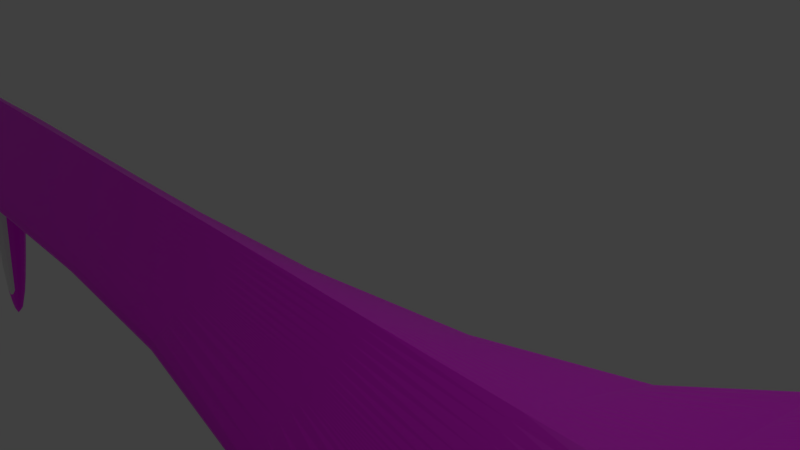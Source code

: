 # Source: ship1.blend  (saved by Blender 2.79.0; exported with 4.5.12 LTS)
import bpy
from mathutils import Matrix  # noqa: F401  (used for matrix-valued properties, if any)

bpy.ops.wm.read_factory_settings(use_empty=True)
scene = bpy.context.scene
scene.name = 'Scene'

# ---- collections
col_collection_1 = bpy.data.collections.new('Collection 1'); scene.collection.children.link(col_collection_1)
col_collection_2 = bpy.data.collections.new('Collection 2'); scene.collection.children.link(col_collection_2)

# ---- images (referenced by path relative to the original .blend; pixels are not part of the script)
import os
ASSET_DIR = os.environ.get("B2B_ASSET_DIR", "")  # directory of the original .blend (textures are referenced by path, not embedded)
HERE = os.path.dirname(os.path.abspath(__file__))  # packed textures are extracted next to this script under _unpacked/

def load_image(name, relpath, width, height, colorspace="sRGB"):
    """Load a texture the original file referenced (path relative to the .blend, or extracted next to this script)."""
    p = next((c for c in (os.path.join(HERE, relpath), os.path.join(ASSET_DIR, relpath)) if relpath and os.path.exists(c)), "")
    if p:
        img = bpy.data.images.load(p, check_existing=True)
        img.name = name
    else:  # same state as the original file: an image datablock whose file is absent (Cycles renders it pink)
        img = bpy.data.images.new(name, width, height)
        img.source = "FILE"
        img.filepath = "//" + (relpath or name)
    img.colorspace_settings.name = colorspace
    return img
img_metalaircraft0051_240_jpg = load_image('MetalAircraft0051_240.jpg', 'MetalAircraft0051_240.jpg', 1024, 1024, 'sRGB')

# ---- materials (node trees are filled in below, after node groups)
mat_base = bpy.data.materials.new('Base')
mat_base.alpha_threshold = 0.0
mat_base.roughness = 0.5
mat_wingsunder = bpy.data.materials.new('WingsUnder')
mat_wingsunder.alpha_threshold = 0.0
mat_wingsunder.roughness = 0.5
mat_cocpit = bpy.data.materials.new('CocPit')
mat_cocpit.alpha_threshold = 0.0
mat_cocpit.roughness = 0.5

# ---- material node trees
mat_base.use_nodes = True; mat_base.node_tree.nodes.clear()
_N = mat_base.node_tree.nodes; _L = mat_base.node_tree.links
n0 = _N.new('ShaderNodeOutputMaterial'); n0.name = 'Material Output'; n0.location = (300, 300)
n1 = _N.new('ShaderNodeBsdfPrincipled'); n1.name = 'Principled BSDF'; n1.location = (65, 317)
n1.width = 150
n1.subsurface_method = 'BURLEY'
n1.inputs[3].default_value = 1.45
n1.inputs[9].default_value = (1.0, 1.0, 1.0)
n2 = _N.new('ShaderNodeTexCoord'); n2.name = 'Texture Coordinate'; n2.location = (-709, 318)
n3 = _N.new('ShaderNodeTexImage'); n3.name = 'Image Texture'; n3.location = (-181, 316)
n3.width = 140
n3.image = img_metalaircraft0051_240_jpg
n4 = _N.new('ShaderNodeMapping'); n4.name = 'Mapping'; n4.location = (-504, 309)
n4.inputs[3].default_value = (10.0, 10.0, 10.0)
_L.new(n1.outputs[0], n0.inputs[0])
_L.new(n4.outputs[0], n3.inputs[0])
_L.new(n2.outputs[2], n4.inputs[0])
_L.new(n3.outputs[0], n1.inputs[0])
n0.is_active_output = True
mat_wingsunder.use_nodes = True; mat_wingsunder.node_tree.nodes.clear()
_N = mat_wingsunder.node_tree.nodes; _L = mat_wingsunder.node_tree.links
n0 = _N.new('ShaderNodeOutputMaterial'); n0.name = 'Material Output'; n0.location = (300, 300)
n1 = _N.new('ShaderNodeBsdfPrincipled'); n1.name = 'Principled BSDF'; n1.location = (51, 354)
n1.width = 150
n1.subsurface_method = 'BURLEY'
n1.inputs[3].default_value = 1.45
n1.inputs[9].default_value = (1.0, 1.0, 1.0)
_L.new(n1.outputs[0], n0.inputs[0])
n0.is_active_output = True
mat_cocpit.use_nodes = True; mat_cocpit.node_tree.nodes.clear()
_N = mat_cocpit.node_tree.nodes; _L = mat_cocpit.node_tree.links
n0 = _N.new('ShaderNodeOutputMaterial'); n0.name = 'Material Output'; n0.location = (300, 300)
n1 = _N.new('ShaderNodeBsdfTransparent'); n1.name = 'Transparent BSDF'; n1.location = (-37, 313)
n1.inputs[0].default_value = (0.272, 1.0, 0.972, 1.0)
_L.new(n1.outputs[0], n0.inputs[0])
n0.is_active_output = True

# ---- world
world_world = bpy.data.worlds.new('World'); scene.world = world_world
world_world.color = (0.05088, 0.05088, 0.05088)
world_world.use_sun_shadow = False
world_world.sun_shadow_jitter_overblur = 0.0
world_world.cycles.sampling_method = 'MANUAL'

# ---- cameras
cam_camera = bpy.data.cameras.new('Camera')
cam_camera.clip_end = 100.0
cam_camera.lens = 35.0
cam_camera.sensor_width = 32.0
cam_camera.sensor_height = 18.0
cam_camera.ortho_scale = 7.314
cam_camera.dof.focus_distance = 0.0

# ---- lights
light_lamp = bpy.data.lights.new('Lamp', 'POINT')
light_lamp.transmission_factor = 0.0
light_lamp.cutoff_distance = 30.0
light_lamp.energy = 100.0
light_lamp.shadow_buffer_clip_start = 1.001
light_lamp.shadow_soft_size = 0.1
light_lamp.shadow_maximum_resolution = 0.006
light_lamp.use_absolute_resolution = True

# ---- meshes
me_plane = bpy.data.meshes.new('Plane')
me_plane.from_pydata([(-1.0, -1.0, 0.0), (1.0, -1.0, 0.0), (18.25, -2.189, 0.4409), (16.56, -10.41, 0.4409), (0.0, -1.0, 0.0), (13.28, -10.41, 0.4409), (-3.296, 0.0, 0.8495), (1.0, 0.0, 0.8495), (0.0, 0.0, 0.8495), (0.0, 0.0, -0.5334), (1.0, 0.0, -0.5867), (12.27, -1.0, 0.0), (12.67, -3.982, 0.4409), (12.27, 0.0, 0.8495), (12.27, 0.0, -0.5867), (12.67, -8.279, 0.0), (12.27, -0.481, 0.4409), (12.67, 0.0, 0.8495), (12.67, 0.0, -0.5867), (13.28, -21.65, 0.0), (0.0, -0.4554, 0.4626), (13.28, 0.0, 0.8495), (13.28, 0.0, -0.5867), (17.21, -21.65, 0.0), (1.0, -0.481, 0.4409), (16.56, 0.0, 0.8495), (16.56, 0.0, -0.5867), (18.25, 2.465e-08, 0.8495), (18.25, -4.55, 0.0), (-2.25, -0.4554, 0.4626), (18.25, 2.465e-08, -0.5867), (20.41, 0.0, 0.07903), (16.9, -4.825, 0.4409), (18.55, -10.41, 1.603), (19.61, -0.6929, 0.4409), (19.61, -1.441, 0.0), (14.92, 0.0, 0.8495), (19.61, 0.0, 0.8495), (19.61, 0.0, -0.5867), (16.9, 0.0, -0.5867), (16.9, 0.0, 0.8495), (14.92, 0.0, -0.5867), (17.55, -10.03, 0.0), (20.26, 0.0, -0.5334), (14.92, -21.65, 0.0), (20.26, -1.441, 0.0), (20.26, 0.0, 0.8495), (20.26, -0.6929, 0.4409), (1.0, -0.4298, 0.4844), (12.27, -0.4298, 0.4844), (12.67, -3.558, 0.4844), (13.28, -9.305, 0.4844), (16.56, -9.305, 0.4844), (18.25, -1.956, 0.4844), (19.61, -0.6192, 0.4844), (18.55, -9.305, 1.647), (16.9, -4.312, 0.4844), (20.26, -0.6192, 0.4844), (20.28, -1.287, 0.008408), (19.36, -10.41, 1.603), (15.74, 0.0, -0.5867), (15.74, 0.0, 0.8495), (15.74, -21.65, 0.0), (19.36, -9.305, 1.647), (-2.106, -0.5182, 0.4093), (20.26, -0.7464, 0.4093), (14.92, -11.22, 0.4093), (19.61, -0.7464, 0.4093), (17.55, -5.198, 0.4093), (17.21, -11.22, 0.4093), (13.28, -11.22, 0.4093), (12.67, -4.29, 0.4093), (12.27, -0.5182, 0.4093), (0.0, -0.5182, 0.4093), (18.25, -2.358, 0.4093), (1.0, -0.5182, 0.4093), (20.27, 0.0, 0.7943), (20.26, -0.667, 0.4503), (15.74, -11.22, 0.4093), (1.0, -0.3902, 0.518), (0.0, -0.3902, 0.518), (0.0, -0.9079, -0.04911), (1.0, -0.9079, -0.04911), (12.27, -0.3902, 0.518), (12.27, -0.9079, -0.04911), (12.67, -3.231, 0.518), (12.67, -7.517, -0.04911), (13.28, -8.448, 0.518), (13.28, -19.66, -0.04911), (16.56, -8.448, 0.518), (16.56, -19.66, -0.04911), (18.25, -1.776, 0.518), (1.0, -0.454, -0.2912), (18.25, -4.131, -0.04911), (19.61, -0.5622, 0.518), (19.61, -1.308, -0.04911), (14.92, -19.66, -0.04911), (14.92, -8.448, 0.518), (16.9, -9.108, -0.04911), (16.9, -3.915, 0.518), (20.26, -0.5622, 0.518), (20.26, -1.308, -0.04911), (20.29, -1.169, 0.01491), (15.74, -19.66, -0.04911), (15.74, -8.448, 0.518), (20.26, -0.6056, 0.4819), (-0.8172, 0.0, -1.03), (1.0, -0.1951, 0.6837), (-2.157, 0.0, -1.03), (0.0, -0.1951, 0.6837), (0.0, -0.454, -0.2912), (12.27, -0.1951, 0.6837), (12.27, -0.454, -0.2912), (12.67, -1.615, 0.6837), (12.67, -3.758, -0.2912), (13.28, -4.224, 0.6837), (13.28, -9.828, -0.2912), (16.56, -4.224, 0.6837), (16.56, -9.828, -0.2912), (18.25, -0.8878, 0.6837), (19.61, -0.2811, 0.6837), (19.61, -0.6539, -0.2912), (14.92, -4.224, 0.6837), (16.9, -4.554, -0.2912), (16.9, -1.957, 0.6837), (20.26, -0.2811, 0.6837), (15.74, -4.224, 0.6837), (20.27, -0.3028, 0.6381), (18.25, -2.066, -0.2912), (14.92, -9.828, -0.2912), (20.26, -0.6539, -0.2912), (20.35, -0.5844, 0.04697), (15.74, -9.828, -0.2912), (-0.9086, -0.639, -0.515), (-2.132, -0.3981, -0.3103), (-2.773, -0.2277, 0.656), (0.0, -0.454, -0.2912), (0.0, 0.0, -0.5334), (1.0, -0.454, -0.2912), (1.0, 0.0, -0.5334), (2.264, -1.13, -1.651), (2.264, -0.9584, -1.742), (2.641, -1.13, -1.651), (2.641, -0.9584, -1.742)], [], [(89, 52, 56, 99), (91, 53, 54, 94), (135, 109, 8, 6), (109, 107, 7, 8), (85, 50, 51, 87), (9, 10, 139, 137), (75, 1, 11, 72), (92, 10, 14, 112), (104, 63, 52, 89), (83, 49, 50, 85), (94, 54, 57, 100), (105, 77, 58, 102), (112, 14, 18, 114), (72, 11, 15, 71), (64, 73, 20, 29), (99, 56, 53, 91), (114, 18, 22, 116), (71, 15, 19, 70), (132, 60, 26, 118), (78, 62, 23, 69), (48, 24, 16, 49), (73, 75, 24, 20), (130, 43, 31, 131), (116, 22, 41, 129), (51, 5, 33, 55), (53, 2, 34, 54), (74, 28, 35, 67), (63, 59, 3, 52), (128, 30, 38, 121), (52, 3, 32, 56), (50, 12, 5, 51), (69, 23, 42, 68), (49, 16, 12, 50), (118, 26, 39, 123), (77, 65, 45, 58), (70, 19, 44, 66), (123, 39, 30, 128), (68, 42, 28, 74), (54, 34, 47, 57), (67, 35, 45, 65), (56, 32, 2, 53), (121, 38, 43, 130), (87, 51, 55, 97), (79, 48, 49, 83), (20, 24, 48), (55, 33, 59, 63), (66, 44, 62, 78), (129, 41, 60, 132), (97, 55, 63, 104), (33, 66, 78, 59), (34, 67, 65, 47), (32, 68, 74, 2), (5, 70, 66, 33), (57, 47, 65, 77), (3, 69, 68, 32), (2, 74, 67, 34), (4, 1, 75, 73), (59, 78, 69, 3), (12, 71, 70, 5), (0, 4, 73, 64), (16, 72, 71, 12), (100, 57, 77, 105), (24, 75, 72, 16), (125, 100, 105, 127), (122, 97, 104, 126), (44, 96, 103, 62), (107, 79, 83, 111), (115, 87, 97, 122), (35, 95, 101, 45), (42, 98, 93, 28), (23, 90, 98, 42), (28, 93, 95, 35), (19, 88, 96, 44), (45, 101, 102, 58), (62, 103, 90, 23), (15, 86, 88, 19), (124, 99, 91, 119), (11, 84, 86, 15), (127, 105, 102, 131), (120, 94, 100, 125), (111, 83, 85, 113), (126, 104, 89, 117), (1, 82, 84, 11), (4, 81, 82, 1), (113, 85, 87, 115), (20, 48, 79, 80), (29, 20, 80), (119, 91, 94, 120), (117, 89, 99, 124), (110, 81, 0, 133), (133, 0, 64, 134), (134, 64, 29, 135), (108, 134, 135, 6), (106, 133, 134, 108), (9, 110, 133, 106), (25, 117, 124, 40), (27, 119, 120, 37), (17, 113, 115, 21), (61, 126, 117, 25), (13, 111, 113, 17), (37, 120, 125, 46), (76, 127, 131, 31), (40, 124, 119, 27), (21, 115, 122, 36), (7, 107, 111, 13), (36, 122, 126, 61), (46, 125, 127, 76), (96, 129, 132, 103), (95, 121, 130, 101), (98, 123, 128, 93), (90, 118, 123, 98), (93, 128, 121, 95), (88, 116, 129, 96), (101, 130, 131, 102), (103, 132, 118, 90), (86, 114, 116, 88), (84, 112, 114, 86), (82, 92, 112, 84), (81, 110, 92, 82), (80, 79, 107, 109), (29, 80, 109, 135), (137, 139, 143, 141), (110, 9, 137, 136), (10, 92, 138, 139), (92, 110, 136, 138), (140, 141, 143, 142), (136, 137, 141, 140), (138, 136, 140, 142), (139, 138, 142, 143), (0, 81, 4)])
me_plane.polygons.foreach_set('material_index', [0, 0, 0, 0, 0, 0, 0, 1, 0, 0, 0, 0, 1, 0, 0, 0, 1, 0, 1, 0, 0, 0, 0, 1, 0, 0, 0, 0, 0, 0, 0, 0, 0, 1, 0, 0, 1, 0, 0, 0, 0, 0, 0, 0, 0, 0, 0, 1, 0, 0, 0, 0, 0, 0, 0, 0, 0, 0, 0, 0, 0, 0, 0, 0, 0, 1, 0, 0, 0, 0, 0, 0, 1, 0, 1, 0, 0, 0, 0, 0, 0, 0, 0, 0, 0, 0, 0, 0, 0, 2, 2, 2, 2, 2, 2, 0, 0, 0, 0, 0, 0, 0, 0, 0, 0, 0, 0, 1, 0, 0, 0, 0, 1, 0, 1, 0, 0, 1, 1, 0, 0, 0, 0, 0, 0, 0, 0, 1, 0, 0])
_uv = me_plane.uv_layers.new(name='UVMap')
_uv.uv.foreach_set('vector', [0.2004, 0.09975, 0.1911, 0.1022, 0.2571, 0.07694, 0.2629, 0.0748, 0.2838, 0.04388, 0.2813, 0.04513, 0.2906, 0.01927, 0.2915, 0.01886, 0.9733, 0.05769, 0.8642, 0.02073, 0.8658, 0.009977, 0.9999, 0.05422, 0.8642, 0.02073, 0.8224, 0.02034, 0.8214, 0.009446, 0.8658, 0.009977, 0.2993, 0.1348, 0.2951, 0.1374, 0.1996, 0.1448, 0.2119, 0.1444, 0.849, 0.09781, 0.8372, 0.09946, 0.8381, 0.09503, 0.8486, 0.09506, 0.8242, 0.03769, 0.8272, 0.06239, 0.348, 0.1424, 0.3487, 0.1238, 0.833, 0.08359, 0.8372, 0.09946, 0.3622, 0.1731, 0.3568, 0.1583, 0.2012, 0.1109, 0.1856, 0.09792, 0.1911, 0.1022, 0.2004, 0.09975, 0.3485, 0.1198, 0.3485, 0.121, 0.2951, 0.1374, 0.2993, 0.1348, 0.2915, 0.01886, 0.2906, 0.01927, 0.2874, 0.01057, 0.2883, 0.01024, 0.2875, 0.01039, 0.2867, 0.01079, 0.2763, 0.0134, 0.2774, 0.01219, 0.3568, 0.1583, 0.3622, 0.1731, 0.3588, 0.17, 0.2986, 0.1588, 0.3487, 0.1238, 0.348, 0.1424, 0.2217, 0.1573, 0.2862, 0.1425, 0.9418, 0.06138, 0.8624, 0.03798, 0.8627, 0.0346, 0.9462, 0.06135, 0.2629, 0.0748, 0.2571, 0.07694, 0.2813, 0.04513, 0.2838, 0.04388, 0.2986, 0.1588, 0.3588, 0.17, 0.3583, 0.1771, 0.1963, 0.1671, 0.2862, 0.1425, 0.2217, 0.1573, 0.0008137, 0.1649, 0.1738, 0.1503, 0.1948, 0.2078, 0.3559, 0.2173, 0.3552, 0.2306, 0.1943, 0.2213, 0.174, 0.1158, 0.0004707, 0.1245, 5.488e-05, 0.1006, 0.1708, 0.09526, 0.8236, 0.03304, 0.8239, 0.03575, 0.3485, 0.1226, 0.3485, 0.121, 0.8624, 0.03798, 0.8242, 0.03769, 0.8239, 0.03575, 0.8627, 0.0346, 0.3417, 0.2907, 0.353, 0.2909, 0.3494, 0.3005, 0.3408, 0.2965, 0.1963, 0.1671, 0.3583, 0.1771, 0.3567, 0.2039, 0.1953, 0.1942, 0.1996, 0.1448, 0.1853, 0.147, 0.1835, 0.0994, 0.1882, 0.09867, 0.2813, 0.04513, 0.2781, 0.04666, 0.2895, 0.01976, 0.2906, 0.01927, 0.2757, 0.04778, 0.2469, 0.05992, 0.2777, 0.02374, 0.2886, 0.02016, 0.1856, 0.09792, 0.186, 0.09777, 0.182, 0.1036, 0.1911, 0.1022, 0.3197, 0.2567, 0.3539, 0.2582, 0.3534, 0.2803, 0.3417, 0.2801, 0.1911, 0.1022, 0.182, 0.1036, 0.2501, 0.07942, 0.2571, 0.07694, 0.2951, 0.1374, 0.2895, 0.1403, 0.1853, 0.147, 0.1996, 0.1448, 0.1708, 0.09526, 5.488e-05, 0.1006, 0.1861, 0.08528, 0.2429, 0.07284, 0.3485, 0.121, 0.3485, 0.1226, 0.2895, 0.1403, 0.2951, 0.1374, 0.1943, 0.2213, 0.3552, 0.2306, 0.3549, 0.2361, 0.2802, 0.2323, 0.2867, 0.01079, 0.2856, 0.01129, 0.2748, 0.01497, 0.2763, 0.0134, 0.1738, 0.1503, 0.0008137, 0.1649, 0.0002595, 0.1378, 0.1739, 0.1273, 0.2802, 0.2323, 0.3549, 0.2361, 0.3539, 0.2582, 0.3197, 0.2567, 0.2429, 0.07284, 0.1861, 0.08528, 0.2469, 0.05992, 0.2757, 0.04778, 0.2906, 0.01927, 0.2895, 0.01976, 0.2864, 0.01099, 0.2874, 0.01057, 0.2886, 0.02016, 0.2777, 0.02374, 0.2748, 0.01497, 0.2856, 0.01129, 0.2571, 0.07694, 0.2501, 0.07942, 0.2781, 0.04666, 0.2813, 0.04513, 0.3417, 0.2801, 0.3534, 0.2803, 0.353, 0.2909, 0.3417, 0.2907, 0.2119, 0.1444, 0.1996, 0.1448, 0.1882, 0.09867, 0.205, 0.1224, 0.8234, 0.03094, 0.8236, 0.03304, 0.3485, 0.121, 0.3485, 0.1198, 0.8627, 0.0346, 0.8239, 0.03575, 0.8236, 0.03304, 0.1882, 0.09867, 0.1835, 0.0994, 0.186, 0.09777, 0.1856, 0.09792, 0.1739, 0.1273, 0.0002595, 0.1378, 0.0004707, 0.1245, 0.174, 0.1158, 0.1953, 0.1942, 0.3567, 0.2039, 0.3559, 0.2173, 0.1948, 0.2078, 0.205, 0.1224, 0.1882, 0.09867, 0.1856, 0.09792, 0.2012, 0.1109, 0.1835, 0.0994, 0.1739, 0.1273, 0.174, 0.1158, 0.186, 0.09777, 0.2895, 0.01976, 0.2886, 0.02016, 0.2856, 0.01129, 0.2864, 0.01099, 0.2501, 0.07942, 0.2429, 0.07284, 0.2757, 0.04778, 0.2781, 0.04666, 0.1853, 0.147, 0.1738, 0.1503, 0.1739, 0.1273, 0.1835, 0.0994, 0.2874, 0.01057, 0.2864, 0.01099, 0.2856, 0.01129, 0.2867, 0.01079, 0.182, 0.1036, 0.1708, 0.09526, 0.2429, 0.07284, 0.2501, 0.07942, 0.2781, 0.04666, 0.2757, 0.04778, 0.2886, 0.02016, 0.2895, 0.01976, 0.8596, 0.06196, 0.8272, 0.06239, 0.8242, 0.03769, 0.8624, 0.03798, 0.186, 0.09777, 0.174, 0.1158, 0.1708, 0.09526, 0.182, 0.1036, 0.2895, 0.1403, 0.2862, 0.1425, 0.1738, 0.1503, 0.1853, 0.147, 0.8935, 0.06806, 0.8596, 0.06196, 0.8624, 0.03798, 0.9418, 0.06138, 0.3485, 0.1226, 0.3487, 0.1238, 0.2862, 0.1425, 0.2895, 0.1403, 0.2883, 0.01024, 0.2874, 0.01057, 0.2867, 0.01079, 0.2875, 0.01039, 0.8239, 0.03575, 0.8242, 0.03769, 0.3487, 0.1238, 0.3485, 0.1226, 0.2926, 0.008623, 0.2883, 0.01024, 0.2875, 0.01039, 0.2919, 0.008448, 0.2698, 0.1045, 0.205, 0.1224, 0.2012, 0.1109, 0.2652, 0.09282, 0.0005881, 0.1918, 0.03333, 0.1922, 0.03313, 0.2057, 0.0004477, 0.2052, 0.8224, 0.02034, 0.8234, 0.03094, 0.3485, 0.1198, 0.3487, 0.1128, 0.2792, 0.1291, 0.2119, 0.1444, 0.205, 0.1224, 0.2698, 0.1045, 0.3281, 0.2802, 0.3304, 0.2801, 0.3304, 0.2907, 0.3281, 0.2907, 0.1902, 0.2388, 0.2057, 0.2288, 0.2858, 0.2552, 0.2789, 0.2549, 5.481e-05, 0.2291, 0.03292, 0.2191, 0.2057, 0.2288, 0.1902, 0.2388, 0.2789, 0.2549, 0.2858, 0.2552, 0.3304, 0.2801, 0.3281, 0.2802, 0.0008137, 0.1649, 0.03368, 0.1653, 0.03333, 0.1922, 0.0005881, 0.1918, 0.3281, 0.2907, 0.3304, 0.2907, 0.3321, 0.2925, 0.3303, 0.2917, 0.0004477, 0.2052, 0.03313, 0.2057, 0.03292, 0.2191, 5.481e-05, 0.2291, 0.2217, 0.1573, 0.2346, 0.1571, 0.03368, 0.1653, 0.0008137, 0.1649, 0.2898, 0.06311, 0.2629, 0.0748, 0.2838, 0.04388, 0.2959, 0.03847, 0.348, 0.1424, 0.35, 0.1455, 0.2346, 0.1571, 0.2217, 0.1573, 0.2919, 0.008448, 0.2875, 0.01039, 0.2774, 0.01219, 0.283, 0.006146, 0.2958, 0.01718, 0.2915, 0.01886, 0.2883, 0.01024, 0.2926, 0.008623, 0.3487, 0.1128, 0.3485, 0.1198, 0.2993, 0.1348, 0.3242, 0.1216, 0.2652, 0.09282, 0.2012, 0.1109, 0.2004, 0.09975, 0.2607, 0.08148, 0.8272, 0.06239, 0.8289, 0.06598, 0.35, 0.1455, 0.348, 0.1424, 0.8596, 0.06196, 0.8583, 0.06663, 0.8289, 0.06598, 0.8272, 0.06239, 0.3242, 0.1216, 0.2993, 0.1348, 0.2119, 0.1444, 0.2792, 0.1291, 0.8627, 0.0346, 0.8236, 0.03304, 0.8234, 0.03094, 0.8629, 0.03109, 0.9462, 0.06135, 0.8627, 0.0346, 0.8629, 0.03109, 0.2959, 0.03847, 0.2838, 0.04388, 0.2915, 0.01886, 0.2958, 0.01718, 0.2607, 0.08148, 0.2004, 0.09975, 0.2629, 0.0748, 0.2898, 0.06311, 0.8542, 0.08366, 0.8583, 0.06663, 0.8935, 0.06806, 0.8883, 0.0892, 0.8883, 0.0892, 0.8935, 0.06806, 0.9418, 0.06138, 0.9374, 0.09047, 0.9374, 0.09047, 0.9418, 0.06138, 0.9462, 0.06135, 0.9733, 0.05769, 0.9359, 0.1244, 0.9374, 0.09047, 0.9733, 0.05769, 0.9999, 0.05422, 0.8803, 0.1193, 0.8883, 0.0892, 0.9374, 0.09047, 0.9359, 0.1244, 0.849, 0.09781, 0.8542, 0.08366, 0.8883, 0.0892, 0.8803, 0.1193, 0.3188, 0.05529, 0.2607, 0.08148, 0.2898, 0.06311, 0.3163, 0.05092, 0.3078, 0.03306, 0.2959, 0.03847, 0.2958, 0.01718, 0.3001, 0.01543, 0.3454, 0.1065, 0.3242, 0.1216, 0.2792, 0.1291, 0.3412, 0.1001, 0.3242, 0.06613, 0.2652, 0.09282, 0.2607, 0.08148, 0.3188, 0.05529, 0.3486, 0.1057, 0.3487, 0.1128, 0.3242, 0.1216, 0.3454, 0.1065, 0.3001, 0.01543, 0.2958, 0.01718, 0.2926, 0.008623, 0.2968, 0.006988, 0.2962, 0.006521, 0.2919, 0.008448, 0.283, 0.006146, 0.2884, 5.481e-05, 0.3163, 0.05092, 0.2898, 0.06311, 0.2959, 0.03847, 0.3078, 0.03306, 0.3412, 0.1001, 0.2792, 0.1291, 0.2698, 0.1045, 0.3299, 0.07713, 0.8214, 0.009446, 0.8224, 0.02034, 0.3487, 0.1128, 0.3486, 0.1057, 0.3299, 0.07713, 0.2698, 0.1045, 0.2652, 0.09282, 0.3242, 0.06613, 0.2968, 0.006988, 0.2926, 0.008623, 0.2919, 0.008448, 0.2962, 0.006521, 0.03333, 0.1922, 0.1953, 0.1942, 0.1948, 0.2078, 0.03313, 0.2057, 0.3304, 0.2801, 0.3417, 0.2801, 0.3417, 0.2907, 0.3304, 0.2907, 0.2057, 0.2288, 0.2802, 0.2323, 0.3197, 0.2567, 0.2858, 0.2552, 0.03292, 0.2191, 0.1943, 0.2213, 0.2802, 0.2323, 0.2057, 0.2288, 0.2858, 0.2552, 0.3197, 0.2567, 0.3417, 0.2801, 0.3304, 0.2801, 0.03368, 0.1653, 0.1963, 0.1671, 0.1953, 0.1942, 0.03333, 0.1922, 0.3304, 0.2907, 0.3417, 0.2907, 0.3408, 0.2965, 0.3321, 0.2925, 0.03313, 0.2057, 0.1948, 0.2078, 0.1943, 0.2213, 0.03292, 0.2191, 0.2346, 0.1571, 0.2986, 0.1588, 0.1963, 0.1671, 0.03368, 0.1653, 0.35, 0.1455, 0.3568, 0.1583, 0.2986, 0.1588, 0.2346, 0.1571, 0.8289, 0.06598, 0.833, 0.08359, 0.3568, 0.1583, 0.35, 0.1455, 0.8583, 0.06663, 0.8542, 0.08366, 0.833, 0.08359, 0.8289, 0.06598, 0.8629, 0.03109, 0.8234, 0.03094, 0.8224, 0.02034, 0.8642, 0.02073, 0.9462, 0.06135, 0.8629, 0.03109, 0.8642, 0.02073, 0.9733, 0.05769, 0.8486, 0.09506, 0.8381, 0.09503, 0.8296, 0.09075, 0.8295, 0.09065, 0.8542, 0.08366, 0.849, 0.09781, 0.8486, 0.09506, 0.8506, 0.08656, 0.8372, 0.09946, 0.833, 0.08359, 0.8365, 0.08695, 0.8381, 0.09503, 0.833, 0.08359, 0.8542, 0.08366, 0.8506, 0.08656, 0.8365, 0.08695, 0.8293, 0.09115, 0.8295, 0.09065, 0.8296, 0.09075, 0.8292, 0.09098, 0.8506, 0.08656, 0.8486, 0.09506, 0.8295, 0.09065, 0.8293, 0.09115, 0.8365, 0.08695, 0.8506, 0.08656, 0.8293, 0.09115, 0.8292, 0.09098, 0.8381, 0.09503, 0.8365, 0.08695, 0.8292, 0.09098, 0.8296, 0.09075, 0.8935, 0.06806, 0.8583, 0.06663, 0.8596, 0.06196])
me_plane.materials.append(mat_base)
me_plane.materials.append(mat_wingsunder)
me_plane.materials.append(mat_cocpit)
me_plane.use_remesh_preserve_volume = False
me_plane.use_remesh_preserve_attributes = False
me_plane.use_mirror_vertex_groups = False
me_plane.update()
me_cylinder = bpy.data.meshes.new('Cylinder')
me_cylinder.from_pydata([(0.0, 1.0, -1.0), (0.0, 1.0, -0.379), (0.1951, 0.9808, -1.0), (0.1951, 0.9808, -0.379), (0.3827, 0.9239, -1.0), (0.3827, 0.9239, -0.379), (0.5556, 0.8315, -1.0), (0.5556, 0.8315, -0.379), (0.7071, 0.7071, -1.0), (0.7071, 0.7071, -0.379), (0.8315, 0.5556, -1.0), (0.8315, 0.5556, -0.379), (0.9239, 0.3827, -1.0), (0.9239, 0.3827, -0.379), (0.9808, 0.1951, -1.0), (0.9808, 0.1951, -0.379), (1.0, 7.55e-08, -1.0), (1.0, 7.55e-08, -0.379), (0.9808, -0.1951, -1.0), (0.9808, -0.1951, -0.379), (0.9239, -0.3827, -1.0), (0.9239, -0.3827, -0.379), (0.8315, -0.5556, -1.0), (0.8315, -0.5556, -0.379), (0.7071, -0.7071, -1.0), (0.7071, -0.7071, -0.379), (0.5556, -0.8315, -1.0), (0.5556, -0.8315, -0.379), (0.3827, -0.9239, -1.0), (0.3827, -0.9239, -0.379), (0.1951, -0.9808, -1.0), (0.1951, -0.9808, -0.379), (-3.258e-07, -1.0, -1.0), (-3.258e-07, -1.0, -0.379), (-0.1951, -0.9808, -1.0), (-0.1951, -0.9808, -0.379), (-0.3827, -0.9239, -1.0), (-0.3827, -0.9239, -0.379), (-0.5556, -0.8315, -1.0), (-0.5556, -0.8315, -0.379), (-0.7071, -0.7071, -1.0), (-0.7071, -0.7071, -0.379), (-0.8315, -0.5556, -1.0), (-0.8315, -0.5556, -0.379), (-0.9239, -0.3827, -1.0), (-0.9239, -0.3827, -0.379), (-0.9808, -0.1951, -1.0), (-0.9808, -0.1951, -0.379), (-1.0, 9.656e-07, -1.0), (-1.0, 9.656e-07, -0.379), (-0.9808, 0.1951, -1.0), (-0.9808, 0.1951, -0.379), (-0.9239, 0.3827, -1.0), (-0.9239, 0.3827, -0.379), (-0.8315, 0.5556, -1.0), (-0.8315, 0.5556, -0.379), (-0.7071, 0.7071, -1.0), (-0.7071, 0.7071, -0.379), (-0.5556, 0.8315, -1.0), (-0.5556, 0.8315, -0.379), (-0.3827, 0.9239, -1.0), (-0.3827, 0.9239, -0.379), (-0.1951, 0.9808, -1.0), (-0.1951, 0.9808, -0.379), (0.0, 1.0, -0.4606), (0.1951, 0.9808, -0.4606), (0.3827, 0.9239, -0.4606), (0.5556, 0.8315, -0.4606), (0.7071, 0.7071, -0.4606), (0.8315, 0.5556, -0.4606), (0.9239, 0.3827, -0.4606), (0.9808, 0.1951, -0.4606), (1.0, 7.55e-08, -0.4606), (0.9808, -0.1951, -0.4606), (0.9239, -0.3827, -0.4606), (0.8315, -0.5556, -0.4606), (0.7071, -0.7071, -0.4606), (0.5556, -0.8315, -0.4606), (0.3827, -0.9239, -0.4606), (0.1951, -0.9808, -0.4606), (-3.258e-07, -1.0, -0.4606), (-0.1951, -0.9808, -0.4606), (-0.3827, -0.9239, -0.4606), (-0.5556, -0.8315, -0.4606), (-0.7071, -0.7071, -0.4606), (-0.8315, -0.5556, -0.4606), (-0.9239, -0.3827, -0.4606), (-0.9808, -0.1951, -0.4606), (-1.0, 9.656e-07, -0.4606), (-0.9808, 0.1951, -0.4606), (-0.9239, 0.3827, -0.4606), (-0.8315, 0.5556, -0.4606), (-0.7071, 0.7071, -0.4606), (-0.5556, 0.8315, -0.4606), (-0.3827, 0.9239, -0.4606), (-0.1951, 0.9808, -0.4606), (0.1951, 0.9808, -0.8917), (0.3827, 0.9239, -0.8917), (0.5556, 0.8315, -0.8917), (0.7071, 0.7071, -0.8917), (0.8315, 0.5556, -0.8917), (0.9239, 0.3827, -0.8917), (0.9808, 0.1951, -0.8917), (1.0, 7.55e-08, -0.8917), (0.9808, -0.1951, -0.8917), (0.9239, -0.3827, -0.8917), (0.8315, -0.5556, -0.8917), (0.7071, -0.7071, -0.8917), (0.5556, -0.8315, -0.8917), (0.3827, -0.9239, -0.8917), (0.1951, -0.9808, -0.8917), (-3.258e-07, -1.0, -0.8917), (-0.1951, -0.9808, -0.8917), (-0.3827, -0.9239, -0.8917), (-0.5556, -0.8315, -0.8917), (-0.7071, -0.7071, -0.8917), (-0.8315, -0.5556, -0.8917), (-0.9239, -0.3827, -0.8917), (-0.9808, -0.1951, -0.8917), (-1.0, 9.656e-07, -0.8917), (-0.9808, 0.1951, -0.8917), (-0.9239, 0.3827, -0.8917), (-0.8315, 0.5556, -0.8917), (-0.7071, 0.7071, -0.8917), (-0.5556, 0.8315, -0.8917), (-0.3827, 0.9239, -0.8917), (-0.1951, 0.9808, -0.8917), (0.0, 1.0, -0.8917), (1.855e-08, 0.1458, 0.4838), (1.855e-08, 0.2859, 0.4413), (1.855e-08, 0.4151, 0.3722), (1.855e-08, 0.5283, 0.2793), (1.855e-08, 0.6212, 0.1661), (1.855e-08, 0.6902, 0.03694), (1.855e-08, 0.7327, -0.1032), (1.855e-08, 0.7471, -0.249), (0.02843, 0.143, 0.4838), (0.05578, 0.2804, 0.4413), (0.08098, 0.4071, 0.3722), (0.1031, 0.5181, 0.2793), (0.1212, 0.6093, 0.1661), (0.1347, 0.677, 0.03694), (0.143, 0.7187, -0.1032), (0.1458, 0.7327, -0.249), (0.05578, 0.1347, 0.4838), (0.1094, 0.2641, 0.4413), (0.1588, 0.3835, 0.3722), (0.2022, 0.4881, 0.2793), (0.2377, 0.5739, 0.1661), (0.2641, 0.6377, 0.03694), (0.2804, 0.677, -0.1032), (0.2859, 0.6902, -0.249), (0.08098, 0.1212, 0.4838), (0.1588, 0.2377, 0.4413), (0.2306, 0.3451, 0.3722), (0.2935, 0.4392, 0.2793), (0.3451, 0.5165, 0.1661), (0.3835, 0.5739, 0.03694), (0.4071, 0.6093, -0.1032), (0.4151, 0.6212, -0.249), (0.1031, 0.1031, 0.4838), (0.2022, 0.2022, 0.4413), (0.2935, 0.2935, 0.3722), (0.3736, 0.3736, 0.2793), (0.4392, 0.4392, 0.1661), (0.4881, 0.4881, 0.03694), (0.5181, 0.5181, -0.1032), (0.5283, 0.5283, -0.249), (0.1212, 0.08098, 0.4838), (0.2377, 0.1588, 0.4413), (0.3451, 0.2306, 0.3722), (0.4392, 0.2935, 0.2793), (0.5165, 0.3451, 0.1661), (0.5739, 0.3835, 0.03694), (0.6093, 0.4071, -0.1032), (0.6212, 0.4151, -0.249), (0.1347, 0.05578, 0.4838), (0.2641, 0.1094, 0.4413), (0.3835, 0.1588, 0.3722), (0.4881, 0.2022, 0.2793), (0.5739, 0.2377, 0.1661), (0.6377, 0.2641, 0.03694), (0.677, 0.2804, -0.1032), (0.6902, 0.2859, -0.249), (0.143, 0.02843, 0.4838), (0.2804, 0.05578, 0.4413), (0.4071, 0.08098, 0.3722), (0.5181, 0.1031, 0.2793), (0.6093, 0.1212, 0.1661), (0.677, 0.1347, 0.03694), (0.7187, 0.143, -0.1032), (0.7327, 0.1458, -0.249), (0.1458, -3.122e-07, 0.4838), (0.2859, -3.066e-07, 0.4413), (0.4151, -3.011e-07, 0.3722), (0.5283, -3.066e-07, 0.2793), (0.6212, -3.178e-07, 0.1661), (0.6902, -2.732e-07, 0.03694), (0.7327, -3.623e-07, -0.1032), (0.7471, -3.511e-07, -0.249), (0.143, -0.02844, 0.4838), (0.2804, -0.05578, 0.4413), (0.4071, -0.08098, 0.3722), (0.5181, -0.1031, 0.2793), (0.6093, -0.1212, 0.1661), (0.677, -0.1347, 0.03694), (0.7187, -0.143, -0.1032), (0.7327, -0.1458, -0.249), (0.1347, -0.05578, 0.4838), (0.2641, -0.1094, 0.4413), (0.3835, -0.1588, 0.3722), (0.4881, -0.2022, 0.2793), (0.5739, -0.2377, 0.1661), (0.6377, -0.2641, 0.03694), (0.677, -0.2804, -0.1032), (0.6902, -0.2859, -0.249), (0.1212, -0.08098, 0.4838), (0.2377, -0.1588, 0.4413), (0.3451, -0.2306, 0.3722), (0.4392, -0.2935, 0.2793), (0.5165, -0.3451, 0.1661), (0.5739, -0.3835, 0.03694), (0.6093, -0.4071, -0.1032), (0.6212, -0.4151, -0.249), (0.1031, -0.1031, 0.4838), (0.2022, -0.2022, 0.4413), (0.2935, -0.2935, 0.3722), (0.3736, -0.3736, 0.2793), (0.4392, -0.4392, 0.1661), (0.4881, -0.4881, 0.03694), (0.5181, -0.5181, -0.1032), (0.5283, -0.5283, -0.249), (0.08098, -0.1212, 0.4838), (0.1588, -0.2377, 0.4413), (0.2306, -0.3451, 0.3722), (0.2935, -0.4392, 0.2793), (0.3451, -0.5165, 0.1661), (0.3835, -0.5739, 0.03694), (0.4071, -0.6093, -0.1032), (0.4151, -0.6212, -0.249), (0.05578, -0.1347, 0.4838), (0.1094, -0.2641, 0.4413), (0.1588, -0.3835, 0.3722), (0.2022, -0.4881, 0.2793), (0.2377, -0.5739, 0.1661), (0.2641, -0.6377, 0.03694), (0.2804, -0.677, -0.1032), (0.2859, -0.6902, -0.249), (0.02843, -0.143, 0.4838), (0.05578, -0.2804, 0.4413), (0.08098, -0.4071, 0.3722), (0.1031, -0.5181, 0.2793), (0.1212, -0.6093, 0.1661), (0.1347, -0.677, 0.03694), (0.143, -0.7187, -0.1032), (0.1458, -0.7327, -0.249), (1.316e-08, -0.1458, 0.4838), (4.934e-08, -0.2859, 0.4413), (3.821e-08, -0.4151, 0.3722), (-7.549e-10, -0.5283, 0.2793), (-4.529e-08, -0.6212, 0.1661), (6.604e-08, -0.6902, 0.03694), (-4.529e-08, -0.7327, -0.1032), (-5.642e-08, -0.7471, -0.249), (-0.02843, -0.143, 0.4838), (-0.05578, -0.2804, 0.4413), (-0.08098, -0.4071, 0.3722), (-0.1031, -0.5181, 0.2793), (-0.1212, -0.6093, 0.1661), (-0.1347, -0.677, 0.03694), (-0.143, -0.7187, -0.1032), (-0.1458, -0.7327, -0.249), (-0.05578, -0.1347, 0.4838), (-0.1094, -0.2641, 0.4413), (-0.1588, -0.3835, 0.3722), (-0.2022, -0.4881, 0.2793), (-0.2377, -0.5739, 0.1661), (-0.2641, -0.6377, 0.03694), (-0.2804, -0.677, -0.1032), (-0.2859, -0.6902, -0.249), (-0.08098, -0.1212, 0.4838), (-0.1588, -0.2377, 0.4413), (-0.2306, -0.3451, 0.3722), (-0.2935, -0.4392, 0.2793), (-0.3451, -0.5165, 0.1661), (-0.3835, -0.5739, 0.03694), (-0.4071, -0.6093, -0.1032), (-0.4151, -0.6212, -0.249), (-1.536e-07, -4.837e-07, 0.4981), (-0.1031, -0.1031, 0.4838), (-0.2022, -0.2022, 0.4413), (-0.2935, -0.2935, 0.3722), (-0.3736, -0.3736, 0.2793), (-0.4392, -0.4392, 0.1661), (-0.4881, -0.4881, 0.03694), (-0.5181, -0.5181, -0.1032), (-0.5283, -0.5283, -0.249), (-0.1212, -0.08098, 0.4838), (-0.2377, -0.1588, 0.4413), (-0.3451, -0.2306, 0.3722), (-0.4392, -0.2935, 0.2793), (-0.5165, -0.3451, 0.1661), (-0.5739, -0.3835, 0.03694), (-0.6093, -0.4071, -0.1032), (-0.6212, -0.4151, -0.249), (-0.1347, -0.05578, 0.4838), (-0.2641, -0.1094, 0.4413), (-0.3835, -0.1588, 0.3722), (-0.4881, -0.2022, 0.2793), (-0.5739, -0.2377, 0.1661), (-0.6377, -0.2641, 0.03694), (-0.677, -0.2804, -0.1032), (-0.6902, -0.2859, -0.249), (-0.143, -0.02844, 0.4838), (-0.2804, -0.05578, 0.4413), (-0.4071, -0.08098, 0.3722), (-0.5181, -0.1031, 0.2793), (-0.6093, -0.1212, 0.1661), (-0.677, -0.1347, 0.03694), (-0.7187, -0.143, -0.1032), (-0.7327, -0.1458, -0.249), (-0.1458, -3.011e-07, 0.4838), (-0.2859, -2.788e-07, 0.4413), (-0.4151, -2.788e-07, 0.3722), (-0.5283, -2.064e-07, 0.2793), (-0.6212, -1.73e-07, 0.1661), (-0.6902, -3.066e-07, 0.03694), (-0.7327, -1.396e-07, -0.1032), (-0.7471, -1.73e-07, -0.249), (-0.143, 0.02843, 0.4838), (-0.2804, 0.05578, 0.4413), (-0.4071, 0.08098, 0.3722), (-0.5181, 0.1031, 0.2793), (-0.6093, 0.1212, 0.1661), (-0.677, 0.1347, 0.03694), (-0.7187, 0.143, -0.1032), (-0.7327, 0.1458, -0.249), (-0.1347, 0.05578, 0.4838), (-0.2641, 0.1094, 0.4413), (-0.3835, 0.1588, 0.3722), (-0.4881, 0.2022, 0.2793), (-0.5739, 0.2377, 0.1661), (-0.6377, 0.2641, 0.03694), (-0.677, 0.2804, -0.1032), (-0.6902, 0.2859, -0.249), (-0.1212, 0.08098, 0.4838), (-0.2377, 0.1588, 0.4413), (-0.3451, 0.2306, 0.3722), (-0.4392, 0.2935, 0.2793), (-0.5165, 0.3451, 0.1661), (-0.5739, 0.3835, 0.03694), (-0.6093, 0.4071, -0.1032), (-0.6212, 0.4151, -0.249), (-0.1031, 0.1031, 0.4838), (-0.2022, 0.2022, 0.4413), (-0.2935, 0.2935, 0.3722), (-0.3736, 0.3736, 0.2793), (-0.4392, 0.4392, 0.1661), (-0.4881, 0.4881, 0.03694), (-0.5181, 0.5181, -0.1032), (-0.5283, 0.5283, -0.249), (-0.08098, 0.1212, 0.4838), (-0.1588, 0.2377, 0.4413), (-0.2306, 0.3451, 0.3722), (-0.2935, 0.4392, 0.2793), (-0.3451, 0.5165, 0.1661), (-0.3835, 0.5739, 0.03694), (-0.4071, 0.6093, -0.1032), (-0.4151, 0.6212, -0.249), (-0.05578, 0.1347, 0.4838), (-0.1094, 0.2641, 0.4413), (-0.1588, 0.3835, 0.3722), (-0.2022, 0.4881, 0.2793), (-0.2377, 0.5739, 0.1661), (-0.2641, 0.6377, 0.03694), (-0.2804, 0.677, -0.1032), (-0.2859, 0.6902, -0.249), (-0.02843, 0.143, 0.4838), (-0.05578, 0.2804, 0.4413), (-0.08098, 0.4071, 0.3722), (-0.1031, 0.5181, 0.2793), (-0.1212, 0.6093, 0.1661), (-0.1347, 0.677, 0.03694), (-0.143, 0.7187, -0.1032), (-0.1458, 0.7327, -0.249), (-0.3827, -0.9239, -0.2521), (-0.1951, -0.9808, -0.2521), (-2.131e-07, -1.0, -0.2521), (0.1951, -0.9808, -0.2521), (0.3827, -0.9239, -0.2521), (0.5556, -0.8315, -0.2521), (0.7071, -0.7071, -0.2521), (0.8315, -0.5556, -0.2521), (0.9239, -0.3827, -0.2521), (0.9808, -0.1951, -0.2521), (1.0, -1.516e-07, -0.2521), (0.9808, 0.1951, -0.2521), (0.9239, 0.3827, -0.2521), (0.8315, 0.5556, -0.2521), (0.7071, 0.7071, -0.2521), (0.5556, 0.8315, -0.2521), (0.3827, 0.9239, -0.2521), (0.1951, 0.9808, -0.2521), (0.0, 1.0, -0.2521), (-0.1951, 0.9808, -0.2521), (-0.3827, 0.9239, -0.2521), (-0.5556, 0.8315, -0.2521), (-0.7071, 0.7071, -0.2521), (-0.8315, 0.5556, -0.2521), (-0.9239, 0.3827, -0.2521), (-0.9808, 0.1951, -0.2521), (-1.0, 4.126e-07, -0.2521), (-0.9808, -0.1951, -0.2521), (-0.9239, -0.3827, -0.2521), (-0.8315, -0.5556, -0.2521), (-0.7071, -0.7071, -0.2521), (-0.5556, -0.8315, -0.2521), (0.07308, -0.3269, 0.3186), (0.09516, -0.4379, 0.2257), (0.1133, -0.529, 0.1125), (0.1268, -0.5968, -0.01668), (0.1351, -0.6385, -0.1568), (-0.0079, -0.3349, 0.3186), (-0.0079, -0.4481, 0.2257), (-0.0079, -0.541, 0.1125), (-0.0079, -0.61, -0.01668), (-0.0079, -0.6525, -0.1568), (0.2313, -0.2177, 0.307), (0.3113, -0.2977, 0.2141), (0.377, -0.3634, 0.1009), (0.4258, -0.4123, -0.0283), (0.4559, -0.4423, -0.1685), (0.1684, -0.2693, 0.307), (0.2313, -0.3634, 0.2141), (0.2829, -0.4407, 0.1009), (0.3213, -0.4981, -0.0283), (0.3449, -0.5334, -0.1685), (-0.1239, -0.3181, 0.3229), (-0.1672, -0.4227, 0.23), (-0.2028, -0.5086, 0.1168), (-0.2292, -0.5723, -0.01236), (-0.2455, -0.6116, -0.1525), (-0.1957, -0.2798, 0.3229), (-0.2586, -0.3739, 0.23), (-0.3102, -0.4512, 0.1168), (-0.3485, -0.5086, -0.01236), (-0.3722, -0.5439, -0.1525)], [], [(64, 1, 3, 65), (65, 3, 5, 66), (66, 5, 7, 67), (67, 7, 9, 68), (68, 9, 11, 69), (69, 11, 13, 70), (70, 13, 15, 71), (71, 15, 17, 72), (72, 17, 19, 73), (73, 19, 21, 74), (74, 21, 23, 75), (75, 23, 25, 76), (76, 25, 27, 77), (77, 27, 29, 78), (78, 29, 31, 79), (79, 31, 33, 80), (80, 33, 35, 81), (81, 35, 37, 82), (82, 37, 39, 83), (83, 39, 41, 84), (84, 41, 43, 85), (85, 43, 45, 86), (86, 45, 47, 87), (87, 47, 49, 88), (88, 49, 51, 89), (89, 51, 53, 90), (90, 53, 55, 91), (91, 55, 57, 92), (92, 57, 59, 93), (93, 59, 61, 94), (94, 61, 63, 95), (95, 63, 1, 64), (0, 2, 4, 6, 8, 10, 12, 14, 16, 18, 20, 22, 24, 26, 28, 30, 32, 34, 36, 38, 40, 42, 44, 46, 48, 50, 52, 54, 56, 58, 60, 62), (126, 95, 64, 127), (125, 94, 95, 126), (124, 93, 94, 125), (123, 92, 93, 124), (122, 91, 92, 123), (121, 90, 91, 122), (120, 89, 90, 121), (119, 88, 89, 120), (118, 87, 88, 119), (117, 86, 87, 118), (116, 85, 86, 117), (115, 84, 85, 116), (114, 83, 84, 115), (113, 82, 83, 114), (112, 81, 82, 113), (111, 80, 81, 112), (110, 79, 80, 111), (109, 78, 79, 110), (108, 77, 78, 109), (107, 76, 77, 108), (106, 75, 76, 107), (105, 74, 75, 106), (104, 73, 74, 105), (103, 72, 73, 104), (102, 71, 72, 103), (101, 70, 71, 102), (100, 69, 70, 101), (99, 68, 69, 100), (98, 67, 68, 99), (97, 66, 67, 98), (96, 65, 66, 97), (127, 64, 65, 96), (0, 127, 96, 2), (2, 96, 97, 4), (4, 97, 98, 6), (6, 98, 99, 8), (8, 99, 100, 10), (10, 100, 101, 12), (12, 101, 102, 14), (14, 102, 103, 16), (16, 103, 104, 18), (18, 104, 105, 20), (20, 105, 106, 22), (22, 106, 107, 24), (24, 107, 108, 26), (26, 108, 109, 28), (28, 109, 110, 30), (30, 110, 111, 32), (32, 111, 112, 34), (34, 112, 113, 36), (36, 113, 114, 38), (38, 114, 115, 40), (40, 115, 116, 42), (42, 116, 117, 44), (44, 117, 118, 46), (46, 118, 119, 48), (48, 119, 120, 50), (50, 120, 121, 52), (52, 121, 122, 54), (54, 122, 123, 56), (56, 123, 124, 58), (58, 124, 125, 60), (60, 125, 126, 62), (62, 126, 127, 0), (135, 134, 142, 143), (128, 288, 136), (129, 128, 136, 137), (130, 129, 137, 138), (131, 130, 138, 139), (132, 131, 139, 140), (133, 132, 140, 141), (134, 133, 141, 142), (142, 141, 149, 150), (143, 142, 150, 151), (136, 288, 144), (137, 136, 144, 145), (138, 137, 145, 146), (139, 138, 146, 147), (140, 139, 147, 148), (141, 140, 148, 149), (147, 146, 154, 155), (148, 147, 155, 156), (149, 148, 156, 157), (150, 149, 157, 158), (151, 150, 158, 159), (144, 288, 152), (145, 144, 152, 153), (146, 145, 153, 154), (159, 158, 166, 167), (152, 288, 160), (153, 152, 160, 161), (154, 153, 161, 162), (155, 154, 162, 163), (156, 155, 163, 164), (157, 156, 164, 165), (158, 157, 165, 166), (163, 162, 170, 171), (164, 163, 171, 172), (165, 164, 172, 173), (166, 165, 173, 174), (167, 166, 174, 175), (160, 288, 168), (161, 160, 168, 169), (162, 161, 169, 170), (175, 174, 182, 183), (168, 288, 176), (169, 168, 176, 177), (170, 169, 177, 178), (171, 170, 178, 179), (172, 171, 179, 180), (173, 172, 180, 181), (174, 173, 181, 182), (180, 179, 187, 188), (181, 180, 188, 189), (182, 181, 189, 190), (183, 182, 190, 191), (176, 288, 184), (177, 176, 184, 185), (178, 177, 185, 186), (179, 178, 186, 187), (184, 288, 192), (185, 184, 192, 193), (186, 185, 193, 194), (187, 186, 194, 195), (188, 187, 195, 196), (189, 188, 196, 197), (190, 189, 197, 198), (191, 190, 198, 199), (196, 195, 203, 204), (197, 196, 204, 205), (198, 197, 205, 206), (199, 198, 206, 207), (192, 288, 200), (193, 192, 200, 201), (194, 193, 201, 202), (195, 194, 202, 203), (201, 200, 208, 209), (202, 201, 209, 210), (203, 202, 210, 211), (204, 203, 211, 212), (205, 204, 212, 213), (206, 205, 213, 214), (207, 206, 214, 215), (200, 288, 208), (213, 212, 220, 221), (214, 213, 221, 222), (215, 214, 222, 223), (208, 288, 216), (209, 208, 216, 217), (210, 209, 217, 218), (211, 210, 218, 219), (212, 211, 219, 220), (218, 217, 225, 226), (219, 218, 226, 227), (220, 219, 227, 228), (221, 220, 228, 229), (222, 221, 229, 230), (223, 222, 230, 231), (216, 288, 224), (217, 216, 224, 225), (227, 226, 427, 428), (231, 230, 238, 239), (224, 288, 232), (225, 224, 232, 233), (226, 225, 233, 234), (236, 237, 435, 434), (238, 230, 431, 436), (230, 229, 430, 431), (234, 233, 241, 242), (235, 234, 242, 243), (236, 235, 243, 244), (237, 236, 244, 245), (238, 237, 245, 246), (239, 238, 246, 247), (232, 288, 240), (233, 232, 240, 241), (246, 245, 253, 254), (247, 246, 254, 255), (240, 288, 248), (241, 240, 248, 249), (242, 241, 249, 250), (243, 242, 250, 251), (244, 243, 251, 252), (245, 244, 252, 253), (251, 250, 417, 418), (254, 253, 420, 421), (259, 260, 424, 423), (253, 252, 419, 420), (255, 254, 262, 263), (248, 288, 256), (249, 248, 256, 257), (250, 249, 257, 258), (263, 262, 270, 271), (256, 288, 264), (257, 256, 264, 265), (258, 257, 265, 266), (259, 258, 266, 267), (260, 259, 267, 268), (261, 260, 268, 269), (262, 261, 269, 270), (267, 266, 274, 275), (268, 267, 275, 276), (269, 268, 276, 277), (270, 269, 277, 278), (271, 270, 278, 279), (264, 288, 272), (265, 264, 272, 273), (266, 265, 273, 274), (279, 278, 286, 287), (272, 288, 280), (273, 272, 280, 281), (274, 273, 281, 282), (277, 276, 439, 440), (282, 283, 443, 442), (285, 286, 446, 445), (276, 275, 438, 439), (284, 283, 292, 293), (285, 284, 293, 294), (286, 285, 294, 295), (287, 286, 295, 296), (280, 288, 289), (281, 280, 289, 290), (282, 281, 290, 291), (283, 282, 291, 292), (290, 289, 297, 298), (291, 290, 298, 299), (292, 291, 299, 300), (293, 292, 300, 301), (294, 293, 301, 302), (295, 294, 302, 303), (296, 295, 303, 304), (289, 288, 297), (302, 301, 309, 310), (303, 302, 310, 311), (304, 303, 311, 312), (297, 288, 305), (298, 297, 305, 306), (299, 298, 306, 307), (300, 299, 307, 308), (301, 300, 308, 309), (306, 305, 313, 314), (307, 306, 314, 315), (308, 307, 315, 316), (309, 308, 316, 317), (310, 309, 317, 318), (311, 310, 318, 319), (312, 311, 319, 320), (305, 288, 313), (318, 317, 325, 326), (319, 318, 326, 327), (320, 319, 327, 328), (313, 288, 321), (314, 313, 321, 322), (315, 314, 322, 323), (316, 315, 323, 324), (317, 316, 324, 325), (323, 322, 330, 331), (324, 323, 331, 332), (325, 324, 332, 333), (326, 325, 333, 334), (327, 326, 334, 335), (328, 327, 335, 336), (321, 288, 329), (322, 321, 329, 330), (335, 334, 342, 343), (336, 335, 343, 344), (329, 288, 337), (330, 329, 337, 338), (331, 330, 338, 339), (332, 331, 339, 340), (333, 332, 340, 341), (334, 333, 341, 342), (339, 338, 346, 347), (340, 339, 347, 348), (341, 340, 348, 349), (342, 341, 349, 350), (343, 342, 350, 351), (344, 343, 351, 352), (337, 288, 345), (338, 337, 345, 346), (351, 350, 358, 359), (352, 351, 359, 360), (345, 288, 353), (346, 345, 353, 354), (347, 346, 354, 355), (348, 347, 355, 356), (349, 348, 356, 357), (350, 349, 357, 358), (356, 355, 363, 364), (357, 356, 364, 365), (358, 357, 365, 366), (359, 358, 366, 367), (360, 359, 367, 368), (353, 288, 361), (354, 353, 361, 362), (355, 354, 362, 363), (368, 367, 375, 376), (361, 288, 369), (362, 361, 369, 370), (363, 362, 370, 371), (364, 363, 371, 372), (365, 364, 372, 373), (366, 365, 373, 374), (367, 366, 374, 375), (373, 372, 380, 381), (374, 373, 381, 382), (375, 374, 382, 383), (376, 375, 383, 384), (369, 288, 377), (370, 369, 377, 378), (371, 370, 378, 379), (372, 371, 379, 380), (377, 288, 128), (378, 377, 128, 129), (379, 378, 129, 130), (380, 379, 130, 131), (381, 380, 131, 132), (382, 381, 132, 133), (383, 382, 133, 134), (384, 383, 134, 135), (386, 271, 279, 385), (387, 263, 271, 386), (388, 255, 263, 387), (389, 247, 255, 388), (390, 239, 247, 389), (391, 231, 239, 390), (392, 223, 231, 391), (393, 215, 223, 392), (393, 394, 207, 215), (395, 199, 207, 394), (395, 396, 191, 199), (397, 183, 191, 396), (398, 175, 183, 397), (399, 167, 175, 398), (400, 159, 167, 399), (401, 151, 159, 400), (402, 143, 151, 401), (403, 135, 143, 402), (403, 404, 384, 135), (405, 376, 384, 404), (406, 368, 376, 405), (407, 360, 368, 406), (408, 352, 360, 407), (409, 344, 352, 408), (410, 336, 344, 409), (411, 328, 336, 410), (412, 320, 328, 411), (413, 312, 320, 412), (414, 304, 312, 413), (414, 415, 296, 304), (416, 287, 296, 415), (385, 279, 287, 416), (37, 385, 416, 39), (39, 416, 415, 41), (43, 41, 415, 414), (43, 414, 413, 45), (45, 413, 412, 47), (47, 412, 411, 49), (49, 411, 410, 51), (51, 410, 409, 53), (53, 409, 408, 55), (55, 408, 407, 57), (57, 407, 406, 59), (59, 406, 405, 61), (61, 405, 404, 63), (1, 63, 404, 403), (1, 403, 402, 3), (3, 402, 401, 5), (5, 401, 400, 7), (7, 400, 399, 9), (9, 399, 398, 11), (11, 398, 397, 13), (13, 397, 396, 15), (17, 15, 396, 395), (17, 395, 394, 19), (21, 19, 394, 393), (21, 393, 392, 23), (23, 392, 391, 25), (25, 391, 390, 27), (27, 390, 389, 29), (29, 389, 388, 31), (31, 388, 387, 33), (33, 387, 386, 35), (35, 386, 385, 37), (418, 417, 422, 423), (419, 418, 423, 424), (420, 419, 424, 425), (421, 420, 425, 426), (260, 261, 425, 424), (262, 254, 421, 426), (250, 258, 422, 417), (252, 251, 418, 419), (261, 262, 426, 425), (258, 259, 423, 422), (431, 430, 435, 436), (428, 427, 432, 433), (429, 428, 433, 434), (430, 429, 434, 435), (228, 227, 428, 429), (237, 238, 436, 435), (226, 234, 432, 427), (234, 235, 433, 432), (229, 228, 429, 430), (235, 236, 434, 433), (438, 437, 442, 443), (439, 438, 443, 444), (440, 439, 444, 445), (441, 440, 445, 446), (283, 284, 444, 443), (278, 277, 440, 441), (275, 274, 437, 438), (284, 285, 445, 444), (274, 282, 442, 437), (286, 278, 441, 446)])
me_cylinder.use_remesh_preserve_volume = False
me_cylinder.use_remesh_preserve_attributes = False
me_cylinder.use_mirror_vertex_groups = False
me_cylinder.update()
me_cube = bpy.data.meshes.new('Cube')
me_cube.from_pydata([(-0.6706, -1.0, -0.6706), (-0.6706, -1.0, 0.6706), (-1.0, 1.0, -1.0), (-1.0, 1.0, 1.0), (0.6706, -1.0, -0.6706), (0.6706, -1.0, 0.6706), (1.0, 1.0, -1.0), (1.0, 1.0, 1.0), (-1.0, -1.0, -1.0), (-1.0, -1.0, 1.0), (1.0, -1.0, 1.0), (1.0, -1.0, -1.0)], [], [(8, 9, 3, 2), (2, 3, 7, 6), (6, 7, 10, 11), (2, 6, 11, 8), (7, 3, 9, 10), (0, 1, 9, 8), (5, 4, 11, 10), (4, 0, 8, 11), (1, 5, 10, 9)])
me_cube.use_remesh_preserve_volume = False
me_cube.use_remesh_preserve_attributes = False
me_cube.use_mirror_vertex_groups = False
me_cube.update()

# ---- objects
ob_plane = bpy.data.objects.new('Plane', me_plane)
ob_lamp = bpy.data.objects.new('Lamp', light_lamp)
ob_camera = bpy.data.objects.new('Camera', cam_camera)
ob_cylinder_001 = bpy.data.objects.new('Cylinder.001', me_cylinder)
ob_cube_005 = bpy.data.objects.new('Cube.005', me_cube)
ob_cube_004 = bpy.data.objects.new('Cube.004', me_cube)
ob_cube_003 = bpy.data.objects.new('Cube.003', me_cube)
ob_cube_002 = bpy.data.objects.new('Cube.002', me_cube)
ob_cube_001 = bpy.data.objects.new('Cube.001', me_cube)
ob_cube = bpy.data.objects.new('Cube', me_cube)
ob_cylinder = bpy.data.objects.new('Cylinder', me_cylinder)

# ---- transforms, parenting, visibility, modifiers, constraints
ob_plane.location = (-6.19, -2.229, -0.1464)
ob_plane.lineart.crease_threshold = 0.0
_m = ob_plane.modifiers.new('Subsurf', 'SUBSURF')
_m.uv_smooth = 'PRESERVE_CORNERS'
_m.quality = 2
_m.show_only_control_edges = False
_m = ob_plane.modifiers.new('Mirror', 'MIRROR')
_m.use_axis = (False, True, False)
ob_lamp.location = (4.076, 1.005, 5.904)
ob_lamp.rotation_euler = (0.6503, 0.05522, 1.866)
ob_lamp.lock_rotations_4d = False
ob_lamp.empty_display_type = 'ARROWS'
ob_lamp.color = (0.0, 0.0, 0.0, 0.0)
ob_lamp.lineart.crease_threshold = 0.0
ob_camera.location = (7.481, -6.508, 4.888)
ob_camera.rotation_euler = (1.109, 0.0, 0.8149)
ob_camera.lock_rotations_4d = False
ob_camera.empty_display_type = 'ARROWS'
ob_camera.color = (0.0, 0.0, 0.0, 0.0)
ob_camera.display_type = 'WIRE'
ob_camera.lineart.crease_threshold = 0.0
ob_cylinder_001.location = (8.54, 7.535, -1.508)
ob_cylinder_001.rotation_euler = (-0.002812, 3.163, -1.568)
ob_cylinder_001.scale = (1.344, 1.344, 1.344)
ob_cylinder_001.lineart.crease_threshold = 0.0
_m = ob_cylinder_001.modifiers.new('Subsurf', 'SUBSURF')
_m.uv_smooth = 'PRESERVE_CORNERS'
_m.quality = 2
_m.show_only_control_edges = False
ob_cube_005.location = (6.61, 7.788, -1.849)
ob_cube_005.rotation_euler = (-0.2288, 3.163, -1.697)
ob_cube_005.scale = (0.1232, 1.445, 0.1363)
ob_cube_005.lineart.crease_threshold = 0.0
ob_cube_004.location = (7.058, 8.767, -1.833)
ob_cube_004.rotation_euler = (2.924, -0.0188, 0.9085)
ob_cube_004.scale = (0.1232, 1.445, 0.1363)
ob_cube_004.lineart.crease_threshold = 0.0
ob_cube_003.location = (6.932, 6.74, -1.833)
ob_cube_003.rotation_euler = (-3.382, -0.01871, -4.295)
ob_cube_003.scale = (0.1232, 1.445, 0.1363)
ob_cube_003.lineart.crease_threshold = 0.0
ob_cube_002.location = (6.932, -7.924, -1.833)
ob_cube_002.rotation_euler = (-3.382, -0.01871, -4.295)
ob_cube_002.scale = (0.1232, 1.445, 0.1363)
ob_cube_002.lineart.crease_threshold = 0.0
ob_cube_001.location = (7.058, -5.897, -1.833)
ob_cube_001.rotation_euler = (2.924, -0.0188, 0.9085)
ob_cube_001.scale = (0.1232, 1.445, 0.1363)
ob_cube_001.lineart.crease_threshold = 0.0
ob_cube.location = (6.61, -6.876, -1.849)
ob_cube.rotation_euler = (-0.2288, 3.163, -1.697)
ob_cube.scale = (0.1232, 1.445, 0.1363)
ob_cube.lineart.crease_threshold = 0.0
ob_cylinder.location = (8.54, -7.129, -1.508)
ob_cylinder.rotation_euler = (-0.002812, 3.163, -1.568)
ob_cylinder.scale = (1.344, 1.344, 1.344)
ob_cylinder.lineart.crease_threshold = 0.0
_m = ob_cylinder.modifiers.new('Subsurf', 'SUBSURF')
_m.uv_smooth = 'PRESERVE_CORNERS'
_m.quality = 2
_m.show_only_control_edges = False

# ---- collection membership
col_collection_1.objects.link(ob_plane)
col_collection_1.objects.link(ob_lamp)
col_collection_1.objects.link(ob_camera)
col_collection_2.objects.link(ob_cylinder_001)
col_collection_2.objects.link(ob_cube_005)
col_collection_2.objects.link(ob_cube_004)
col_collection_2.objects.link(ob_cube_003)
col_collection_2.objects.link(ob_cube_002)
col_collection_2.objects.link(ob_cube_001)
col_collection_2.objects.link(ob_cube)
col_collection_2.objects.link(ob_cylinder)

# ---- scene / render settings (as saved in the file)
scene.camera = ob_camera
scene.frame_start = 1; scene.frame_end = 250; scene.frame_set(0)
scene.render.engine = 'CYCLES'
scene.render.resolution_percentage = 50
scene.render.dither_intensity = 0.0
scene.cycles.use_denoising = False
scene.cycles.samples = 128
scene.cycles.sampling_pattern = 'TABULATED_SOBOL'
scene.cycles.use_adaptive_sampling = False
scene.cycles.use_light_tree = False
scene.cycles.blur_glossy = 0.0
scene.cycles.sample_clamp_indirect = 0.0
scene.view_settings.view_transform = 'Standard'
bpy.context.view_layer.update()
